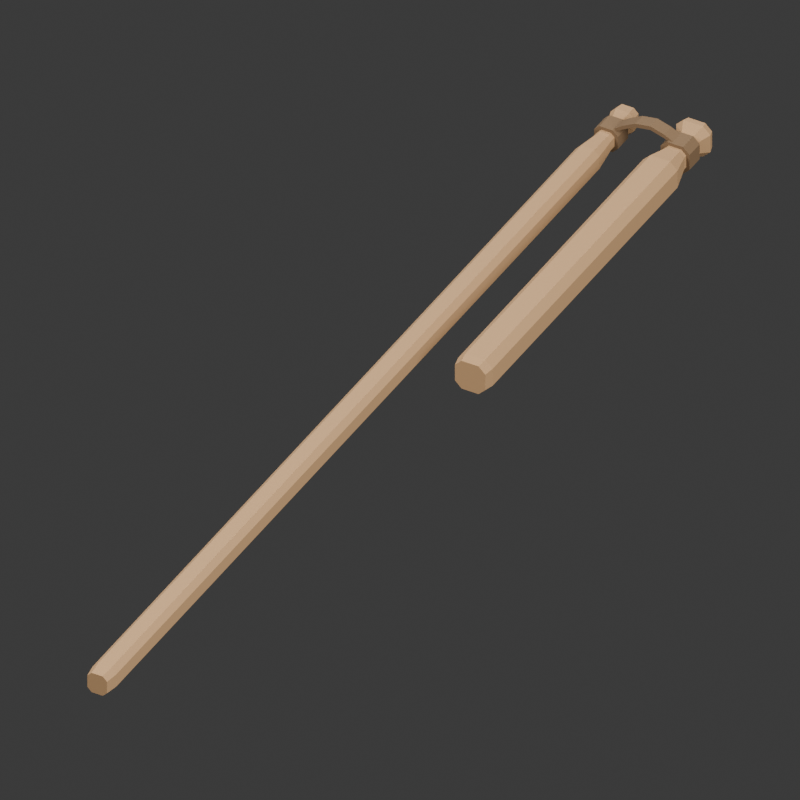 # Source: source.blend  (saved by Blender 4.3.34; exported with 4.5.12 LTS)
import bpy
from mathutils import Matrix  # noqa: F401  (used for matrix-valued properties, if any)

bpy.ops.wm.read_factory_settings(use_empty=True)
scene = bpy.context.scene
scene.name = 'Scene'

# ---- collections
col_collection = bpy.data.collections.new('Collection'); scene.collection.children.link(col_collection)

# ---- materials (node trees are filled in below, after node groups)
mat_plain_warm_timber = bpy.data.materials.new('Plain warm timber')
mat_plain_warm_timber.diffuse_color = (0.4, 0.235, 0.11, 1.0)
mat_dark_leather_joining_bands = bpy.data.materials.new('Dark leather joining bands')
mat_dark_leather_joining_bands.diffuse_color = (0.16, 0.095, 0.045, 1.0)

# ---- material node trees
mat_plain_warm_timber.use_nodes = True; mat_plain_warm_timber.node_tree.nodes.clear()
_N = mat_plain_warm_timber.node_tree.nodes; _L = mat_plain_warm_timber.node_tree.links
n0 = _N.new('ShaderNodeBsdfPrincipled'); n0.name = 'Principled BSDF'; n0.location = (10, 300)
n0.inputs[0].default_value = (0.4, 0.235, 0.11, 1.0)
n0.inputs[2].default_value = 0.86
n1 = _N.new('ShaderNodeOutputMaterial'); n1.name = 'Material Output'; n1.location = (300, 300)
_L.new(n0.outputs[0], n1.inputs[0])
n1.is_active_output = True
mat_dark_leather_joining_bands.use_nodes = True; mat_dark_leather_joining_bands.node_tree.nodes.clear()
_N = mat_dark_leather_joining_bands.node_tree.nodes; _L = mat_dark_leather_joining_bands.node_tree.links
n0 = _N.new('ShaderNodeBsdfPrincipled'); n0.name = 'Principled BSDF'; n0.location = (10, 300)
n0.inputs[0].default_value = (0.16, 0.095, 0.045, 1.0)
n0.inputs[2].default_value = 0.86
n1 = _N.new('ShaderNodeOutputMaterial'); n1.name = 'Material Output'; n1.location = (300, 300)
_L.new(n0.outputs[0], n1.inputs[0])
n1.is_active_output = True

# ---- world
world_world = bpy.data.worlds.new('World'); scene.world = world_world
world_world.use_nodes = True; world_world.node_tree.nodes.clear()
_N = world_world.node_tree.nodes; _L = world_world.node_tree.links
n0 = _N.new('ShaderNodeOutputWorld'); n0.name = 'World Output'; n0.location = (300, 300)
n1 = _N.new('ShaderNodeBackground'); n1.name = 'Background'; n1.location = (10, 300)
n1.inputs[0].default_value = (0.05088, 0.05088, 0.05088, 1.0)
_L.new(n1.outputs[0], n0.inputs[0])
n0.is_active_output = True
world_world.color = (0.3, 0.3, 0.3)
world_world.sun_shadow_jitter_overblur = 0.0

# ---- cameras
cam_camera_001 = bpy.data.cameras.new('Camera.001')
cam_camera_001.type = 'ORTHO'
cam_camera_001.ortho_scale = 1.063

# ---- lights
light_area = bpy.data.lights.new('Area', 'AREA')
light_area.energy = 700.0
light_area.shape = 'DISK'
light_area.size = 4.0
light_area.size_y = 1.0
light_area_001 = bpy.data.lights.new('Area.001', 'AREA')
light_area_001.energy = 350.0
light_area_001.shape = 'DISK'
light_area_001.size = 3.0
light_area_001.size_y = 1.0
light_area_002 = bpy.data.lights.new('Area.002', 'AREA')
light_area_002.energy = 300.0
light_area_002.shape = 'DISK'
light_area_002.size = 4.0
light_area_002.size_y = 1.0

# ---- meshes
me_long_wooden_handle = bpy.data.meshes.new('Long wooden handle')
me_long_wooden_handle.from_pydata([(-0.0084, -0.75, 0.002), (0.0084, -0.75, 0.002), (0.015, -0.75, 0.0086), (0.015, -0.75, 0.0274), (0.0084, -0.75, 0.034), (-0.0084, -0.75, 0.034), (-0.015, -0.75, 0.0274), (-0.015, -0.75, 0.0086), (-0.01008, -0.73, 0.0), (0.01008, -0.73, 0.0), (0.018, -0.73, 0.00792), (0.018, -0.73, 0.02808), (0.01008, -0.73, 0.036), (-0.01008, -0.73, 0.036), (-0.018, -0.73, 0.02808), (-0.018, -0.73, 0.00792), (-0.01008, 0.59, 0.0), (0.01008, 0.59, 0.0), (0.018, 0.59, 0.00792), (0.018, 0.59, 0.02808), (0.01008, 0.59, 0.036), (-0.01008, 0.59, 0.036), (-0.018, 0.59, 0.02808), (-0.018, 0.59, 0.00792), (-0.00728, 0.63, 0.005), (0.00728, 0.63, 0.005), (0.013, 0.63, 0.01072), (0.013, 0.63, 0.02528), (0.00728, 0.63, 0.031), (-0.00728, 0.63, 0.031), (-0.013, 0.63, 0.02528), (-0.013, 0.63, 0.01072), (-0.00728, 0.67, 0.005), (0.00728, 0.67, 0.005), (0.013, 0.67, 0.01072), (0.013, 0.67, 0.02528), (0.00728, 0.67, 0.031), (-0.00728, 0.67, 0.031), (-0.013, 0.67, 0.02528), (-0.013, 0.67, 0.01072), (-0.01008, 0.685, 0.0), (0.01008, 0.685, 0.0), (0.018, 0.685, 0.00792), (0.018, 0.685, 0.02808), (0.01008, 0.685, 0.036), (-0.01008, 0.685, 0.036), (-0.018, 0.685, 0.02808), (-0.018, 0.685, 0.00792), (-0.00896, 0.7, 0.002), (0.00896, 0.7, 0.002), (0.016, 0.7, 0.00904), (0.016, 0.7, 0.02696), (0.00896, 0.7, 0.034), (-0.00896, 0.7, 0.034), (-0.016, 0.7, 0.02696), (-0.016, 0.7, 0.00904)], [], [(0, 8, 9, 1), (1, 9, 10, 2), (2, 10, 11, 3), (3, 11, 12, 4), (4, 12, 13, 5), (5, 13, 14, 6), (6, 14, 15, 7), (7, 15, 8, 0), (8, 16, 17, 9), (9, 17, 18, 10), (10, 18, 19, 11), (11, 19, 20, 12), (12, 20, 21, 13), (13, 21, 22, 14), (14, 22, 23, 15), (15, 23, 16, 8), (16, 24, 25, 17), (17, 25, 26, 18), (18, 26, 27, 19), (19, 27, 28, 20), (20, 28, 29, 21), (21, 29, 30, 22), (22, 30, 31, 23), (23, 31, 24, 16), (24, 32, 33, 25), (25, 33, 34, 26), (26, 34, 35, 27), (27, 35, 36, 28), (28, 36, 37, 29), (29, 37, 38, 30), (30, 38, 39, 31), (31, 39, 32, 24), (32, 40, 41, 33), (33, 41, 42, 34), (34, 42, 43, 35), (35, 43, 44, 36), (36, 44, 45, 37), (37, 45, 46, 38), (38, 46, 47, 39), (39, 47, 40, 32), (40, 48, 49, 41), (41, 49, 50, 42), (42, 50, 51, 43), (43, 51, 52, 44), (44, 52, 53, 45), (45, 53, 54, 46), (46, 54, 55, 47), (47, 55, 48, 40), (7, 0, 1, 2, 3, 4, 5, 6), (48, 55, 54, 53, 52, 51, 50, 49)])
me_long_wooden_handle.materials.append(mat_plain_warm_timber)
me_long_wooden_handle.update()
me_short_thick_wooden_beater = bpy.data.meshes.new('Short thick wooden beater')
me_short_thick_wooden_beater.from_pydata([(0.09212, 0.08, 0.002), (0.1179, 0.08, 0.002), (0.128, 0.08, 0.01212), (0.128, 0.08, 0.03788), (0.1179, 0.08, 0.048), (0.09212, 0.08, 0.048), (0.082, 0.08, 0.03788), (0.082, 0.08, 0.01212), (0.09, 0.095, 0.0), (0.12, 0.095, 0.0), (0.131, 0.095, 0.011), (0.131, 0.095, 0.039), (0.12, 0.095, 0.05), (0.09, 0.095, 0.05), (0.079, 0.095, 0.039), (0.079, 0.095, 0.011), (0.09, 0.6, 0.0), (0.12, 0.6, 0.0), (0.131, 0.6, 0.011), (0.131, 0.6, 0.039), (0.12, 0.6, 0.05), (0.09, 0.6, 0.05), (0.079, 0.6, 0.039), (0.079, 0.6, 0.011), (0.09548, 0.635, 0.008), (0.1145, 0.635, 0.008), (0.122, 0.635, 0.01548), (0.122, 0.635, 0.03452), (0.1145, 0.635, 0.042), (0.09548, 0.635, 0.042), (0.088, 0.635, 0.03452), (0.088, 0.635, 0.01548), (0.09548, 0.675, 0.008), (0.1145, 0.675, 0.008), (0.122, 0.675, 0.01548), (0.122, 0.675, 0.03452), (0.1145, 0.675, 0.042), (0.09548, 0.675, 0.042), (0.088, 0.675, 0.03452), (0.088, 0.675, 0.01548), (0.09, 0.69, 0.0), (0.12, 0.69, 0.0), (0.131, 0.69, 0.011), (0.131, 0.69, 0.039), (0.12, 0.69, 0.05), (0.09, 0.69, 0.05), (0.079, 0.69, 0.039), (0.079, 0.69, 0.011), (0.09212, 0.7, 0.002), (0.1179, 0.7, 0.002), (0.128, 0.7, 0.01212), (0.128, 0.7, 0.03788), (0.1179, 0.7, 0.048), (0.09212, 0.7, 0.048), (0.082, 0.7, 0.03788), (0.082, 0.7, 0.01212)], [], [(0, 8, 9, 1), (1, 9, 10, 2), (2, 10, 11, 3), (3, 11, 12, 4), (4, 12, 13, 5), (5, 13, 14, 6), (6, 14, 15, 7), (7, 15, 8, 0), (8, 16, 17, 9), (9, 17, 18, 10), (10, 18, 19, 11), (11, 19, 20, 12), (12, 20, 21, 13), (13, 21, 22, 14), (14, 22, 23, 15), (15, 23, 16, 8), (16, 24, 25, 17), (17, 25, 26, 18), (18, 26, 27, 19), (19, 27, 28, 20), (20, 28, 29, 21), (21, 29, 30, 22), (22, 30, 31, 23), (23, 31, 24, 16), (24, 32, 33, 25), (25, 33, 34, 26), (26, 34, 35, 27), (27, 35, 36, 28), (28, 36, 37, 29), (29, 37, 38, 30), (30, 38, 39, 31), (31, 39, 32, 24), (32, 40, 41, 33), (33, 41, 42, 34), (34, 42, 43, 35), (35, 43, 44, 36), (36, 44, 45, 37), (37, 45, 46, 38), (38, 46, 47, 39), (39, 47, 40, 32), (40, 48, 49, 41), (41, 49, 50, 42), (42, 50, 51, 43), (43, 51, 52, 44), (44, 52, 53, 45), (45, 53, 54, 46), (46, 54, 55, 47), (47, 55, 48, 40), (7, 0, 1, 2, 3, 4, 5, 6), (48, 55, 54, 53, 52, 51, 50, 49)])
me_short_thick_wooden_beater.materials.append(mat_plain_warm_timber)
me_short_thick_wooden_beater.update()
me_leather_handle_collar = bpy.data.meshes.new('Leather handle collar')
me_leather_handle_collar.from_pydata([(-0.01008, 0.64, 0.0), (0.01008, 0.64, 0.0), (0.018, 0.64, 0.00792), (0.018, 0.64, 0.02808), (0.01008, 0.64, 0.036), (-0.01008, 0.64, 0.036), (-0.018, 0.64, 0.02808), (-0.018, 0.64, 0.00792), (-0.006832, 0.64, 0.0058), (0.006832, 0.64, 0.0058), (0.0122, 0.64, 0.01117), (0.0122, 0.64, 0.02483), (0.006832, 0.64, 0.0302), (-0.006832, 0.64, 0.0302), (-0.0122, 0.64, 0.02483), (-0.0122, 0.64, 0.01117), (-0.01008, 0.668, 0.0), (0.01008, 0.668, 0.0), (0.018, 0.668, 0.00792), (0.018, 0.668, 0.02808), (0.01008, 0.668, 0.036), (-0.01008, 0.668, 0.036), (-0.018, 0.668, 0.02808), (-0.018, 0.668, 0.00792), (-0.006832, 0.668, 0.0058), (0.006832, 0.668, 0.0058), (0.0122, 0.668, 0.01117), (0.0122, 0.668, 0.02483), (0.006832, 0.668, 0.0302), (-0.006832, 0.668, 0.0302), (-0.0122, 0.668, 0.02483), (-0.0122, 0.668, 0.01117)], [], [(0, 16, 17, 1), (9, 25, 24, 8), (1, 9, 8, 0), (16, 24, 25, 17), (1, 17, 18, 2), (10, 26, 25, 9), (2, 10, 9, 1), (17, 25, 26, 18), (2, 18, 19, 3), (11, 27, 26, 10), (3, 11, 10, 2), (18, 26, 27, 19), (3, 19, 20, 4), (12, 28, 27, 11), (4, 12, 11, 3), (19, 27, 28, 20), (4, 20, 21, 5), (13, 29, 28, 12), (5, 13, 12, 4), (20, 28, 29, 21), (5, 21, 22, 6), (14, 30, 29, 13), (6, 14, 13, 5), (21, 29, 30, 22), (6, 22, 23, 7), (15, 31, 30, 14), (7, 15, 14, 6), (22, 30, 31, 23), (7, 23, 16, 0), (8, 24, 31, 15), (0, 8, 15, 7), (23, 31, 24, 16)])
me_leather_handle_collar.materials.append(mat_dark_leather_joining_bands)
me_leather_handle_collar.update()
me_leather_beater_collar = bpy.data.meshes.new('Leather beater collar')
me_leather_beater_collar.from_pydata([(0.09268, 0.64, 0.003), (0.1173, 0.64, 0.003), (0.127, 0.64, 0.01268), (0.127, 0.64, 0.03732), (0.1173, 0.64, 0.047), (0.09268, 0.64, 0.047), (0.083, 0.64, 0.03732), (0.083, 0.64, 0.01268), (0.09593, 0.64, 0.0088), (0.1141, 0.64, 0.0088), (0.1212, 0.64, 0.01593), (0.1212, 0.64, 0.03407), (0.1141, 0.64, 0.0412), (0.09593, 0.64, 0.0412), (0.0888, 0.64, 0.03407), (0.0888, 0.64, 0.01593), (0.09268, 0.668, 0.003), (0.1173, 0.668, 0.003), (0.127, 0.668, 0.01268), (0.127, 0.668, 0.03732), (0.1173, 0.668, 0.047), (0.09268, 0.668, 0.047), (0.083, 0.668, 0.03732), (0.083, 0.668, 0.01268), (0.09593, 0.668, 0.0088), (0.1141, 0.668, 0.0088), (0.1212, 0.668, 0.01593), (0.1212, 0.668, 0.03407), (0.1141, 0.668, 0.0412), (0.09593, 0.668, 0.0412), (0.0888, 0.668, 0.03407), (0.0888, 0.668, 0.01593)], [], [(0, 16, 17, 1), (9, 25, 24, 8), (1, 9, 8, 0), (16, 24, 25, 17), (1, 17, 18, 2), (10, 26, 25, 9), (2, 10, 9, 1), (17, 25, 26, 18), (2, 18, 19, 3), (11, 27, 26, 10), (3, 11, 10, 2), (18, 26, 27, 19), (3, 19, 20, 4), (12, 28, 27, 11), (4, 12, 11, 3), (19, 27, 28, 20), (4, 20, 21, 5), (13, 29, 28, 12), (5, 13, 12, 4), (20, 28, 29, 21), (5, 21, 22, 6), (14, 30, 29, 13), (6, 14, 13, 5), (21, 29, 30, 22), (6, 22, 23, 7), (15, 31, 30, 14), (7, 15, 14, 6), (22, 30, 31, 23), (7, 23, 16, 0), (8, 24, 31, 15), (0, 8, 15, 7), (23, 31, 24, 16)])
me_leather_beater_collar.materials.append(mat_dark_leather_joining_bands)
me_leather_beater_collar.update()
me_short_folded_leather_connector = bpy.data.meshes.new('Short folded leather connector')
me_short_folded_leather_connector.from_pydata([(0.008, 0.644, 0.029), (0.008, 0.664, 0.029), (0.008, 0.664, 0.035), (0.008, 0.644, 0.035), (0.022, 0.644, 0.039), (0.022, 0.664, 0.039), (0.022, 0.664, 0.045), (0.022, 0.644, 0.045), (0.042, 0.644, 0.05), (0.042, 0.664, 0.05), (0.042, 0.664, 0.056), (0.042, 0.644, 0.056), (0.065, 0.644, 0.054), (0.065, 0.664, 0.054), (0.065, 0.664, 0.06), (0.065, 0.644, 0.06), (0.086, 0.644, 0.048), (0.086, 0.664, 0.048), (0.086, 0.664, 0.054), (0.086, 0.644, 0.054), (0.102, 0.644, 0.04), (0.102, 0.664, 0.04), (0.102, 0.664, 0.046), (0.102, 0.644, 0.046)], [], [(0, 1, 5, 4), (1, 2, 6, 5), (2, 3, 7, 6), (3, 0, 4, 7), (4, 5, 9, 8), (5, 6, 10, 9), (6, 7, 11, 10), (7, 4, 8, 11), (8, 9, 13, 12), (9, 10, 14, 13), (10, 11, 15, 14), (11, 8, 12, 15), (12, 13, 17, 16), (13, 14, 18, 17), (14, 15, 19, 18), (15, 12, 16, 19), (16, 17, 21, 20), (17, 18, 22, 21), (18, 19, 23, 22), (19, 16, 20, 23), (3, 2, 1, 0), (20, 21, 22, 23)])
me_short_folded_leather_connector.materials.append(mat_dark_leather_joining_bands)
me_short_folded_leather_connector.update()

# ---- objects
ob_long_wooden_handle = bpy.data.objects.new('Long wooden handle', me_long_wooden_handle)
ob_short_thick_wooden_beater = bpy.data.objects.new('Short thick wooden beater', me_short_thick_wooden_beater)
ob_leather_handle_collar = bpy.data.objects.new('Leather handle collar', me_leather_handle_collar)
ob_leather_beater_collar = bpy.data.objects.new('Leather beater collar', me_leather_beater_collar)
ob_short_folded_leather_connector = bpy.data.objects.new('Short folded leather connector', me_short_folded_leather_connector)
ob_key = bpy.data.objects.new('Key', light_area)
ob_fill = bpy.data.objects.new('Fill', light_area_001)
ob_rear_fill = bpy.data.objects.new('Rear fill', light_area_002)
ob_camera = bpy.data.objects.new('Camera', cam_camera_001)

# ---- transforms, parenting, visibility, modifiers, constraints
ob_long_wooden_handle.location = (0.0, 0.0, 0.0)
ob_short_thick_wooden_beater.location = (0.0, 0.0, 0.0)
ob_leather_handle_collar.location = (0.0, 0.0, 0.0)
ob_leather_beater_collar.location = (0.0, 0.0, 0.0)
ob_short_folded_leather_connector.location = (0.0, 0.0, 0.0)
ob_key.location = (-3.0, -4.0, 6.0)
ob_key.rotation_euler = (0.6982, 2.348e-10, -0.6539)
ob_fill.location = (4.0, -1.0, 3.0)
ob_fill.rotation_euler = (0.9396, 6.809e-08, 1.328)
ob_rear_fill.location = (-3.0, 4.0, 5.0)
ob_rear_fill.rotation_euler = (0.7925, 8.881e-08, -2.493)
ob_camera.location = (1.857, -3.259, 2.789)
ob_camera.rotation_euler = (0.9317, -2.289e-08, 0.5079)

# ---- collection membership
scene.collection.objects.link(ob_long_wooden_handle)
scene.collection.objects.link(ob_short_thick_wooden_beater)
scene.collection.objects.link(ob_leather_handle_collar)
scene.collection.objects.link(ob_leather_beater_collar)
scene.collection.objects.link(ob_short_folded_leather_connector)
col_collection.objects.link(ob_key)
col_collection.objects.link(ob_fill)
col_collection.objects.link(ob_rear_fill)
col_collection.objects.link(ob_camera)

# ---- scene / render settings (as saved in the file)
scene.camera = ob_camera
scene.frame_start = 1; scene.frame_end = 250; scene.frame_set(1)
scene.render.engine = 'CYCLES'
scene.render.resolution_x = 512
scene.render.resolution_y = 512
scene.cycles.use_denoising = False
scene.cycles.samples = 128
bpy.context.view_layer.update()
